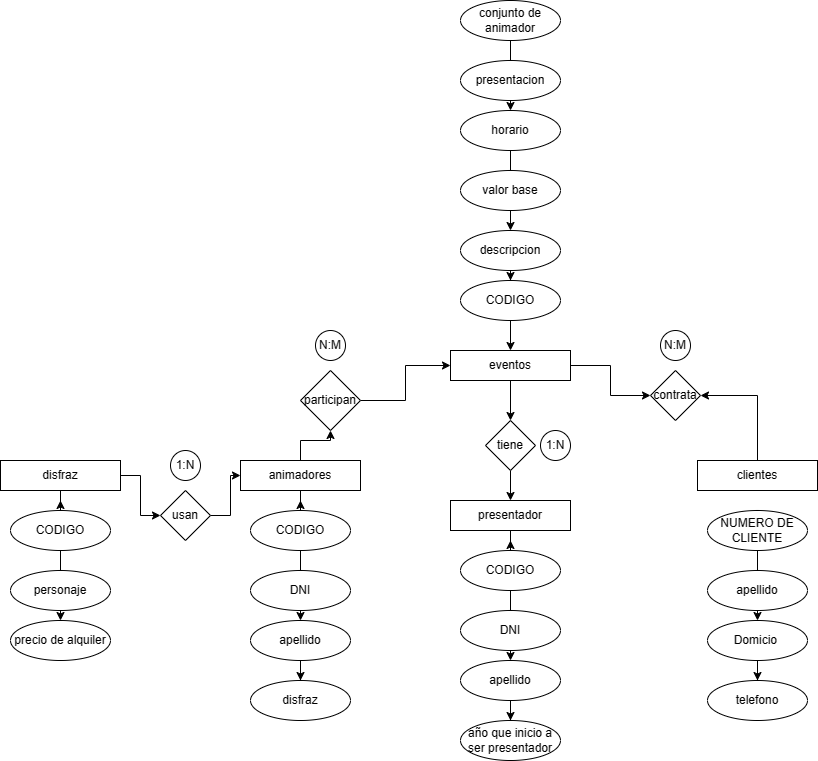

The diagram above was exported from draw.io. Its source (the exported page's mxGraphModel, read from the mxfile embedded in the PNG):
<mxGraphModel dx="1023" dy="1723" grid="1" gridSize="10" guides="1" tooltips="1" connect="1" arrows="1" fold="1" page="1" pageScale="1" pageWidth="827" pageHeight="1169" math="0" shadow="0">
  <root>
    <mxCell id="0" />
    <mxCell id="1" parent="0" />
    <mxCell id="HvXo7PpHF_iAAA1Rd5tN-217" value="" style="edgeStyle=orthogonalEdgeStyle;rounded=0;orthogonalLoop=1;jettySize=auto;html=1;" edge="1" parent="1" source="HvXo7PpHF_iAAA1Rd5tN-138" target="HvXo7PpHF_iAAA1Rd5tN-193">
      <mxGeometry relative="1" as="geometry" />
    </mxCell>
    <mxCell id="HvXo7PpHF_iAAA1Rd5tN-219" style="edgeStyle=orthogonalEdgeStyle;rounded=0;orthogonalLoop=1;jettySize=auto;html=1;entryX=0;entryY=0.5;entryDx=0;entryDy=0;" edge="1" parent="1" source="HvXo7PpHF_iAAA1Rd5tN-138" target="HvXo7PpHF_iAAA1Rd5tN-195">
      <mxGeometry relative="1" as="geometry" />
    </mxCell>
    <mxCell id="HvXo7PpHF_iAAA1Rd5tN-138" value="eventos" style="rounded=0;whiteSpace=wrap;html=1;" vertex="1" parent="1">
      <mxGeometry x="460" y="10" width="120" height="30" as="geometry" />
    </mxCell>
    <mxCell id="HvXo7PpHF_iAAA1Rd5tN-182" style="edgeStyle=orthogonalEdgeStyle;rounded=0;orthogonalLoop=1;jettySize=auto;html=1;" edge="1" parent="1">
      <mxGeometry relative="1" as="geometry">
        <mxPoint x="767" y="160" as="targetPoint" />
        <mxPoint x="767" y="160" as="sourcePoint" />
      </mxGeometry>
    </mxCell>
    <mxCell id="HvXo7PpHF_iAAA1Rd5tN-220" style="edgeStyle=orthogonalEdgeStyle;rounded=0;orthogonalLoop=1;jettySize=auto;html=1;entryX=1;entryY=0.5;entryDx=0;entryDy=0;" edge="1" parent="1" source="HvXo7PpHF_iAAA1Rd5tN-139" target="HvXo7PpHF_iAAA1Rd5tN-195">
      <mxGeometry relative="1" as="geometry" />
    </mxCell>
    <mxCell id="HvXo7PpHF_iAAA1Rd5tN-139" value="clientes" style="rounded=0;whiteSpace=wrap;html=1;" vertex="1" parent="1">
      <mxGeometry x="707" y="120" width="120" height="30" as="geometry" />
    </mxCell>
    <mxCell id="HvXo7PpHF_iAAA1Rd5tN-185" style="edgeStyle=orthogonalEdgeStyle;rounded=0;orthogonalLoop=1;jettySize=auto;html=1;" edge="1" parent="1" source="HvXo7PpHF_iAAA1Rd5tN-140">
      <mxGeometry relative="1" as="geometry">
        <mxPoint x="310" y="160" as="targetPoint" />
      </mxGeometry>
    </mxCell>
    <mxCell id="HvXo7PpHF_iAAA1Rd5tN-226" style="edgeStyle=orthogonalEdgeStyle;rounded=0;orthogonalLoop=1;jettySize=auto;html=1;entryX=0.5;entryY=1;entryDx=0;entryDy=0;" edge="1" parent="1" source="HvXo7PpHF_iAAA1Rd5tN-140" target="HvXo7PpHF_iAAA1Rd5tN-225">
      <mxGeometry relative="1" as="geometry" />
    </mxCell>
    <mxCell id="HvXo7PpHF_iAAA1Rd5tN-140" value="animadores" style="rounded=0;whiteSpace=wrap;html=1;" vertex="1" parent="1">
      <mxGeometry x="250" y="120" width="120" height="30" as="geometry" />
    </mxCell>
    <mxCell id="HvXo7PpHF_iAAA1Rd5tN-176" style="edgeStyle=orthogonalEdgeStyle;rounded=0;orthogonalLoop=1;jettySize=auto;html=1;" edge="1" parent="1" source="HvXo7PpHF_iAAA1Rd5tN-150">
      <mxGeometry relative="1" as="geometry">
        <mxPoint x="70" y="160" as="targetPoint" />
      </mxGeometry>
    </mxCell>
    <mxCell id="HvXo7PpHF_iAAA1Rd5tN-222" style="edgeStyle=orthogonalEdgeStyle;rounded=0;orthogonalLoop=1;jettySize=auto;html=1;entryX=0;entryY=0.5;entryDx=0;entryDy=0;" edge="1" parent="1" source="HvXo7PpHF_iAAA1Rd5tN-150" target="HvXo7PpHF_iAAA1Rd5tN-192">
      <mxGeometry relative="1" as="geometry" />
    </mxCell>
    <mxCell id="HvXo7PpHF_iAAA1Rd5tN-150" value="disfraz" style="rounded=0;whiteSpace=wrap;html=1;" vertex="1" parent="1">
      <mxGeometry x="10" y="120" width="120" height="30" as="geometry" />
    </mxCell>
    <mxCell id="HvXo7PpHF_iAAA1Rd5tN-188" style="edgeStyle=orthogonalEdgeStyle;rounded=0;orthogonalLoop=1;jettySize=auto;html=1;" edge="1" parent="1" source="HvXo7PpHF_iAAA1Rd5tN-151">
      <mxGeometry relative="1" as="geometry">
        <mxPoint x="520" y="200" as="targetPoint" />
      </mxGeometry>
    </mxCell>
    <mxCell id="HvXo7PpHF_iAAA1Rd5tN-151" value="presentador" style="rounded=0;whiteSpace=wrap;html=1;" vertex="1" parent="1">
      <mxGeometry x="460" y="160" width="120" height="30" as="geometry" />
    </mxCell>
    <mxCell id="HvXo7PpHF_iAAA1Rd5tN-183" value="" style="edgeStyle=orthogonalEdgeStyle;rounded=0;orthogonalLoop=1;jettySize=auto;html=1;" edge="1" parent="1" source="HvXo7PpHF_iAAA1Rd5tN-152" target="HvXo7PpHF_iAAA1Rd5tN-154">
      <mxGeometry relative="1" as="geometry" />
    </mxCell>
    <mxCell id="HvXo7PpHF_iAAA1Rd5tN-152" value="NUMERO DE CLIENTE" style="ellipse;whiteSpace=wrap;html=1;" vertex="1" parent="1">
      <mxGeometry x="717" y="170" width="100" height="40" as="geometry" />
    </mxCell>
    <mxCell id="HvXo7PpHF_iAAA1Rd5tN-153" value="apellido" style="ellipse;whiteSpace=wrap;html=1;" vertex="1" parent="1">
      <mxGeometry x="717" y="230" width="100" height="40" as="geometry" />
    </mxCell>
    <mxCell id="HvXo7PpHF_iAAA1Rd5tN-184" value="" style="edgeStyle=orthogonalEdgeStyle;rounded=0;orthogonalLoop=1;jettySize=auto;html=1;" edge="1" parent="1" source="HvXo7PpHF_iAAA1Rd5tN-154" target="HvXo7PpHF_iAAA1Rd5tN-155">
      <mxGeometry relative="1" as="geometry" />
    </mxCell>
    <mxCell id="HvXo7PpHF_iAAA1Rd5tN-154" value="Domicio&amp;nbsp;" style="ellipse;whiteSpace=wrap;html=1;" vertex="1" parent="1">
      <mxGeometry x="717" y="280" width="100" height="40" as="geometry" />
    </mxCell>
    <mxCell id="HvXo7PpHF_iAAA1Rd5tN-155" value="telefono" style="ellipse;whiteSpace=wrap;html=1;" vertex="1" parent="1">
      <mxGeometry x="717" y="340" width="100" height="40" as="geometry" />
    </mxCell>
    <mxCell id="HvXo7PpHF_iAAA1Rd5tN-177" value="" style="edgeStyle=orthogonalEdgeStyle;rounded=0;orthogonalLoop=1;jettySize=auto;html=1;" edge="1" parent="1" source="HvXo7PpHF_iAAA1Rd5tN-158" target="HvXo7PpHF_iAAA1Rd5tN-160">
      <mxGeometry relative="1" as="geometry" />
    </mxCell>
    <mxCell id="HvXo7PpHF_iAAA1Rd5tN-158" value="CODIGO" style="ellipse;whiteSpace=wrap;html=1;" vertex="1" parent="1">
      <mxGeometry x="20" y="170" width="100" height="40" as="geometry" />
    </mxCell>
    <mxCell id="HvXo7PpHF_iAAA1Rd5tN-159" value="personaje" style="ellipse;whiteSpace=wrap;html=1;" vertex="1" parent="1">
      <mxGeometry x="20" y="230" width="100" height="40" as="geometry" />
    </mxCell>
    <mxCell id="HvXo7PpHF_iAAA1Rd5tN-160" value="precio de alquiler" style="ellipse;whiteSpace=wrap;html=1;" vertex="1" parent="1">
      <mxGeometry x="20" y="280" width="100" height="40" as="geometry" />
    </mxCell>
    <mxCell id="HvXo7PpHF_iAAA1Rd5tN-186" value="" style="edgeStyle=orthogonalEdgeStyle;rounded=0;orthogonalLoop=1;jettySize=auto;html=1;" edge="1" parent="1" source="HvXo7PpHF_iAAA1Rd5tN-164" target="HvXo7PpHF_iAAA1Rd5tN-166">
      <mxGeometry relative="1" as="geometry" />
    </mxCell>
    <mxCell id="HvXo7PpHF_iAAA1Rd5tN-164" value="CODIGO" style="ellipse;whiteSpace=wrap;html=1;" vertex="1" parent="1">
      <mxGeometry x="260" y="170" width="100" height="40" as="geometry" />
    </mxCell>
    <mxCell id="HvXo7PpHF_iAAA1Rd5tN-165" value="DNI" style="ellipse;whiteSpace=wrap;html=1;" vertex="1" parent="1">
      <mxGeometry x="260" y="230" width="100" height="40" as="geometry" />
    </mxCell>
    <mxCell id="HvXo7PpHF_iAAA1Rd5tN-187" value="" style="edgeStyle=orthogonalEdgeStyle;rounded=0;orthogonalLoop=1;jettySize=auto;html=1;" edge="1" parent="1" source="HvXo7PpHF_iAAA1Rd5tN-166" target="HvXo7PpHF_iAAA1Rd5tN-167">
      <mxGeometry relative="1" as="geometry" />
    </mxCell>
    <mxCell id="HvXo7PpHF_iAAA1Rd5tN-166" value="apellido" style="ellipse;whiteSpace=wrap;html=1;" vertex="1" parent="1">
      <mxGeometry x="260" y="280" width="100" height="40" as="geometry" />
    </mxCell>
    <mxCell id="HvXo7PpHF_iAAA1Rd5tN-167" value="disfraz" style="ellipse;whiteSpace=wrap;html=1;" vertex="1" parent="1">
      <mxGeometry x="260" y="340" width="100" height="40" as="geometry" />
    </mxCell>
    <mxCell id="HvXo7PpHF_iAAA1Rd5tN-189" value="" style="edgeStyle=orthogonalEdgeStyle;rounded=0;orthogonalLoop=1;jettySize=auto;html=1;" edge="1" parent="1" source="HvXo7PpHF_iAAA1Rd5tN-170" target="HvXo7PpHF_iAAA1Rd5tN-172">
      <mxGeometry relative="1" as="geometry" />
    </mxCell>
    <mxCell id="HvXo7PpHF_iAAA1Rd5tN-170" value="CODIGO" style="ellipse;whiteSpace=wrap;html=1;" vertex="1" parent="1">
      <mxGeometry x="470" y="210" width="100" height="40" as="geometry" />
    </mxCell>
    <mxCell id="HvXo7PpHF_iAAA1Rd5tN-171" value="DNI" style="ellipse;whiteSpace=wrap;html=1;" vertex="1" parent="1">
      <mxGeometry x="470" y="270" width="100" height="40" as="geometry" />
    </mxCell>
    <mxCell id="HvXo7PpHF_iAAA1Rd5tN-190" value="" style="edgeStyle=orthogonalEdgeStyle;rounded=0;orthogonalLoop=1;jettySize=auto;html=1;" edge="1" parent="1" source="HvXo7PpHF_iAAA1Rd5tN-172" target="HvXo7PpHF_iAAA1Rd5tN-173">
      <mxGeometry relative="1" as="geometry" />
    </mxCell>
    <mxCell id="HvXo7PpHF_iAAA1Rd5tN-172" value="apellido" style="ellipse;whiteSpace=wrap;html=1;" vertex="1" parent="1">
      <mxGeometry x="470" y="320" width="100" height="40" as="geometry" />
    </mxCell>
    <mxCell id="HvXo7PpHF_iAAA1Rd5tN-173" value="año que inicio a ser presentador" style="ellipse;whiteSpace=wrap;html=1;" vertex="1" parent="1">
      <mxGeometry x="470" y="380" width="100" height="40" as="geometry" />
    </mxCell>
    <mxCell id="HvXo7PpHF_iAAA1Rd5tN-224" style="edgeStyle=orthogonalEdgeStyle;rounded=0;orthogonalLoop=1;jettySize=auto;html=1;entryX=0;entryY=0.5;entryDx=0;entryDy=0;" edge="1" parent="1" source="HvXo7PpHF_iAAA1Rd5tN-192" target="HvXo7PpHF_iAAA1Rd5tN-140">
      <mxGeometry relative="1" as="geometry" />
    </mxCell>
    <mxCell id="HvXo7PpHF_iAAA1Rd5tN-192" value="usan" style="rhombus;whiteSpace=wrap;html=1;" vertex="1" parent="1">
      <mxGeometry x="170" y="150" width="50" height="50" as="geometry" />
    </mxCell>
    <mxCell id="HvXo7PpHF_iAAA1Rd5tN-214" style="edgeStyle=orthogonalEdgeStyle;rounded=0;orthogonalLoop=1;jettySize=auto;html=1;entryX=0.5;entryY=0;entryDx=0;entryDy=0;" edge="1" parent="1" source="HvXo7PpHF_iAAA1Rd5tN-193" target="HvXo7PpHF_iAAA1Rd5tN-151">
      <mxGeometry relative="1" as="geometry" />
    </mxCell>
    <mxCell id="HvXo7PpHF_iAAA1Rd5tN-193" value="tiene" style="rhombus;whiteSpace=wrap;html=1;" vertex="1" parent="1">
      <mxGeometry x="495" y="80" width="50" height="50" as="geometry" />
    </mxCell>
    <mxCell id="HvXo7PpHF_iAAA1Rd5tN-194" value="1:N" style="ellipse;whiteSpace=wrap;html=1;aspect=fixed;" vertex="1" parent="1">
      <mxGeometry x="550" y="90" width="30" height="30" as="geometry" />
    </mxCell>
    <mxCell id="HvXo7PpHF_iAAA1Rd5tN-195" value="contrata" style="rhombus;whiteSpace=wrap;html=1;" vertex="1" parent="1">
      <mxGeometry x="660" y="30" width="50" height="50" as="geometry" />
    </mxCell>
    <mxCell id="HvXo7PpHF_iAAA1Rd5tN-199" value="" style="edgeStyle=orthogonalEdgeStyle;rounded=0;orthogonalLoop=1;jettySize=auto;html=1;" edge="1" parent="1" source="HvXo7PpHF_iAAA1Rd5tN-200" target="HvXo7PpHF_iAAA1Rd5tN-203">
      <mxGeometry relative="1" as="geometry" />
    </mxCell>
    <mxCell id="HvXo7PpHF_iAAA1Rd5tN-200" value="conjunto de animador" style="ellipse;whiteSpace=wrap;html=1;" vertex="1" parent="1">
      <mxGeometry x="470" y="-340" width="100" height="40" as="geometry" />
    </mxCell>
    <mxCell id="HvXo7PpHF_iAAA1Rd5tN-201" value="presentacion" style="ellipse;whiteSpace=wrap;html=1;" vertex="1" parent="1">
      <mxGeometry x="470" y="-280" width="100" height="40" as="geometry" />
    </mxCell>
    <mxCell id="HvXo7PpHF_iAAA1Rd5tN-202" value="" style="edgeStyle=orthogonalEdgeStyle;rounded=0;orthogonalLoop=1;jettySize=auto;html=1;" edge="1" parent="1" source="HvXo7PpHF_iAAA1Rd5tN-203" target="HvXo7PpHF_iAAA1Rd5tN-206">
      <mxGeometry relative="1" as="geometry" />
    </mxCell>
    <mxCell id="HvXo7PpHF_iAAA1Rd5tN-203" value="horario" style="ellipse;whiteSpace=wrap;html=1;" vertex="1" parent="1">
      <mxGeometry x="470" y="-230" width="100" height="40" as="geometry" />
    </mxCell>
    <mxCell id="HvXo7PpHF_iAAA1Rd5tN-204" value="valor base" style="ellipse;whiteSpace=wrap;html=1;" vertex="1" parent="1">
      <mxGeometry x="470" y="-170" width="100" height="40" as="geometry" />
    </mxCell>
    <mxCell id="HvXo7PpHF_iAAA1Rd5tN-205" style="edgeStyle=orthogonalEdgeStyle;rounded=0;orthogonalLoop=1;jettySize=auto;html=1;entryX=0.5;entryY=0;entryDx=0;entryDy=0;" edge="1" parent="1" source="HvXo7PpHF_iAAA1Rd5tN-206" target="HvXo7PpHF_iAAA1Rd5tN-207">
      <mxGeometry relative="1" as="geometry" />
    </mxCell>
    <mxCell id="HvXo7PpHF_iAAA1Rd5tN-206" value="descripcion" style="ellipse;whiteSpace=wrap;html=1;" vertex="1" parent="1">
      <mxGeometry x="470" y="-110" width="100" height="40" as="geometry" />
    </mxCell>
    <mxCell id="HvXo7PpHF_iAAA1Rd5tN-210" value="" style="edgeStyle=orthogonalEdgeStyle;rounded=0;orthogonalLoop=1;jettySize=auto;html=1;" edge="1" parent="1" source="HvXo7PpHF_iAAA1Rd5tN-207" target="HvXo7PpHF_iAAA1Rd5tN-138">
      <mxGeometry relative="1" as="geometry" />
    </mxCell>
    <mxCell id="HvXo7PpHF_iAAA1Rd5tN-207" value="CODIGO" style="ellipse;whiteSpace=wrap;html=1;" vertex="1" parent="1">
      <mxGeometry x="470" y="-60" width="100" height="40" as="geometry" />
    </mxCell>
    <mxCell id="HvXo7PpHF_iAAA1Rd5tN-221" value="N:M" style="ellipse;whiteSpace=wrap;html=1;aspect=fixed;" vertex="1" parent="1">
      <mxGeometry x="670" y="-10" width="30" height="30" as="geometry" />
    </mxCell>
    <mxCell id="HvXo7PpHF_iAAA1Rd5tN-227" style="edgeStyle=orthogonalEdgeStyle;rounded=0;orthogonalLoop=1;jettySize=auto;html=1;entryX=0;entryY=0.5;entryDx=0;entryDy=0;" edge="1" parent="1" source="HvXo7PpHF_iAAA1Rd5tN-225" target="HvXo7PpHF_iAAA1Rd5tN-138">
      <mxGeometry relative="1" as="geometry" />
    </mxCell>
    <mxCell id="HvXo7PpHF_iAAA1Rd5tN-225" value="participan" style="rhombus;whiteSpace=wrap;html=1;" vertex="1" parent="1">
      <mxGeometry x="310" y="30" width="60" height="60" as="geometry" />
    </mxCell>
    <mxCell id="HvXo7PpHF_iAAA1Rd5tN-228" value="N:M" style="ellipse;whiteSpace=wrap;html=1;aspect=fixed;" vertex="1" parent="1">
      <mxGeometry x="325" y="-10" width="30" height="30" as="geometry" />
    </mxCell>
    <mxCell id="HvXo7PpHF_iAAA1Rd5tN-229" value="1:N" style="ellipse;whiteSpace=wrap;html=1;aspect=fixed;" vertex="1" parent="1">
      <mxGeometry x="180" y="110" width="30" height="30" as="geometry" />
    </mxCell>
  </root>
</mxGraphModel>